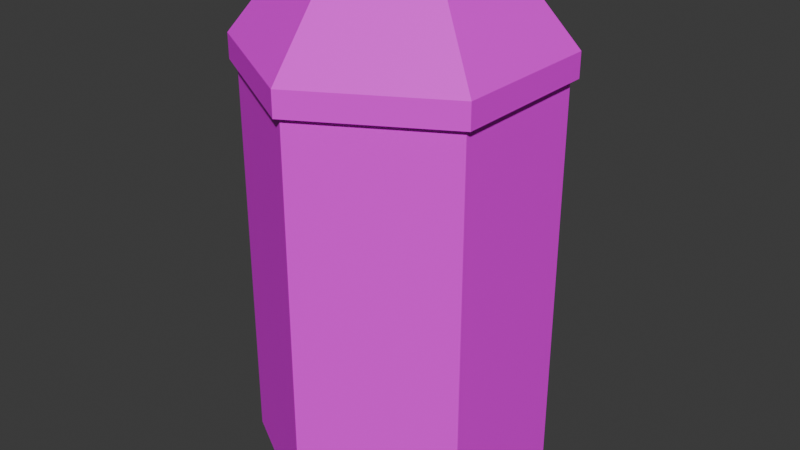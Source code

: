 # Source: TrashBinOutdoor01.blend  (saved by Blender 4.2.66; exported with 4.5.12 LTS)
import bpy
from mathutils import Matrix  # noqa: F401  (used for matrix-valued properties, if any)

bpy.ops.wm.read_factory_settings(use_empty=True)
scene = bpy.context.scene
scene.name = 'Scene'

# ---- collections
col_collection = bpy.data.collections.new('Collection'); scene.collection.children.link(col_collection)

# ---- images (referenced by path relative to the original .blend; pixels are not part of the script)
import os
ASSET_DIR = os.environ.get("B2B_ASSET_DIR", "")  # directory of the original .blend (textures are referenced by path, not embedded)
HERE = os.path.dirname(os.path.abspath(__file__))  # packed textures are extracted next to this script under _unpacked/

def load_image(name, relpath, width, height, colorspace="sRGB"):
    """Load a texture the original file referenced (path relative to the .blend, or extracted next to this script)."""
    p = next((c for c in (os.path.join(HERE, relpath), os.path.join(ASSET_DIR, relpath)) if relpath and os.path.exists(c)), "")
    if p:
        img = bpy.data.images.load(p, check_existing=True)
        img.name = name
    else:  # same state as the original file: an image datablock whose file is absent (Cycles renders it pink)
        img = bpy.data.images.new(name, width, height)
        img.source = "FILE"
        img.filepath = "//" + (relpath or name)
    img.colorspace_settings.name = colorspace
    return img
img_trashbinoutdoor01_a_png_001 = load_image('TrashBinOutdoor01_a.png.001', 'TrashBinOutdoor01_a.png', 1024, 1024, 'sRGB')

# ---- materials (node trees are filled in below, after node groups)
mat_material = bpy.data.materials.new('Material')
mat_material.alpha_threshold = 0.0
mat_material.use_transparent_shadow = False
mat_material.roughness = 0.5
mat_material.line_color = (0.0, 0.0, 0.0, 1.0)

# ---- material node trees
mat_material.use_nodes = True; mat_material.node_tree.nodes.clear()
_N = mat_material.node_tree.nodes; _L = mat_material.node_tree.links
n0 = _N.new('ShaderNodeOutputMaterial'); n0.name = 'Material Output'; n0.location = (300, 300)
n1 = _N.new('ShaderNodeBsdfPrincipled'); n1.name = 'Principled BSDF'; n1.location = (10, 300)
n1.inputs[3].default_value = 1.45
n1.inputs[13].default_value = 0.2
n2 = _N.new('ShaderNodeTexImage'); n2.name = 'Image Texture'; n2.location = (-280, 280)
n2.image = img_trashbinoutdoor01_a_png_001
n2.interpolation = 'Closest'
_L.new(n1.outputs[0], n0.inputs[0])
_L.new(n2.outputs[0], n1.inputs[0])
n0.is_active_output = True

# ---- world
world_world = bpy.data.worlds.new('World'); scene.world = world_world
world_world.use_nodes = True; world_world.node_tree.nodes.clear()
_N = world_world.node_tree.nodes; _L = world_world.node_tree.links
n0 = _N.new('ShaderNodeOutputWorld'); n0.name = 'World Output'; n0.location = (300, 300)
n1 = _N.new('ShaderNodeBackground'); n1.name = 'Background'; n1.location = (10, 300)
n1.inputs[0].default_value = (0.05088, 0.05088, 0.05088, 1.0)
_L.new(n1.outputs[0], n0.inputs[0])
n0.is_active_output = True
world_world.color = (0.05088, 0.05088, 0.05088)
world_world.use_sun_shadow = False
world_world.sun_shadow_jitter_overblur = 0.0

# ---- meshes
me_cylinder = bpy.data.meshes.new('Cylinder')
me_cylinder.from_pydata([(0.0, 0.45, 0.0), (0.0, 0.45, 1.218), (0.3897, 0.225, 0.0), (0.3897, 0.225, 1.218), (0.3897, -0.225, 0.0), (0.3897, -0.225, 1.218), (0.0, -0.45, 0.0), (0.0, -0.45, 1.218), (-0.3897, -0.225, 0.0), (-0.3897, -0.225, 1.218), (-0.3897, 0.225, 0.0), (-0.3897, 0.225, 1.218), (0.0, 0.4725, 1.218), (0.4092, 0.2362, 1.218), (0.4092, -0.2362, 1.218), (0.0, -0.4725, 1.218), (-0.4092, -0.2362, 1.218), (-0.4092, 0.2362, 1.218), (5.549e-09, 0.4725, 1.293), (0.4092, 0.2362, 1.293), (0.4092, -0.2362, 1.293), (5.549e-09, -0.4725, 1.293), (-0.4092, -0.2362, 1.293), (-0.4092, 0.2362, 1.293), (1.371e-08, 0.3071, 1.5), (0.266, 0.1536, 1.5), (0.266, -0.1536, 1.5), (1.371e-08, -0.3071, 1.5), (-0.266, -0.1536, 1.5), (-0.266, 0.1536, 1.5), (1.165e-08, 0.2611, 1.5), (0.2261, 0.1305, 1.5), (0.2261, -0.1305, 1.5), (1.165e-08, -0.2611, 1.5), (-0.2261, -0.1305, 1.5), (-0.2261, 0.1305, 1.5), (1.864e-08, 0.4177, 1.293), (0.3617, 0.2088, 1.293), (0.3617, -0.2088, 1.293), (1.864e-08, -0.4177, 1.293), (-0.3617, -0.2088, 1.293), (-0.3617, 0.2088, 1.293), (1.411e-07, 0.4177, 0.03), (0.3617, 0.2088, 0.03), (0.3617, -0.2088, 0.03), (1.411e-07, -0.4177, 0.03), (-0.3617, -0.2088, 0.03), (-0.3617, 0.2088, 0.03)], [], [(0, 1, 3, 2), (2, 3, 5, 4), (4, 5, 7, 6), (6, 7, 9, 8), (9, 7, 15, 16), (8, 9, 11, 10), (10, 11, 1, 0), (0, 2, 4, 6, 8, 10), (17, 16, 22, 23), (5, 3, 13, 14), (11, 9, 16, 17), (3, 1, 12, 13), (7, 5, 14, 15), (1, 11, 17, 12), (22, 21, 27, 28), (15, 14, 20, 21), (13, 12, 18, 19), (12, 17, 23, 18), (16, 15, 21, 22), (14, 13, 19, 20), (29, 28, 34, 35), (20, 19, 25, 26), (23, 22, 28, 29), (21, 20, 26, 27), (19, 18, 24, 25), (18, 23, 29, 24), (30, 35, 41, 36), (27, 26, 32, 33), (25, 24, 30, 31), (24, 29, 35, 30), (28, 27, 33, 34), (26, 25, 31, 32), (41, 40, 46, 47), (34, 33, 39, 40), (32, 31, 37, 38), (35, 34, 40, 41), (33, 32, 38, 39), (31, 30, 36, 37), (43, 42, 47, 46, 45, 44), (39, 38, 44, 45), (37, 36, 42, 43), (36, 41, 47, 42), (40, 39, 45, 46), (38, 37, 43, 44)])
_uv = me_cylinder.uv_layers.new(name='UVMap')
_uv.uv.foreach_set('vector', [0.0, 0.0, 0.0, 0.8047, 0.1707, 0.8047, 0.1707, 0.0, 0.1707, 0.0, 0.1707, 0.8047, 0.3496, 0.8047, 0.3496, 0.0, 0.3496, 0.0, 0.3496, 0.8047, 0.5203, 0.8047, 0.5203, 0.0, 0.5203, 0.0, 0.5203, 0.8047, 0.3496, 0.8047, 0.3496, 0.0, 0.3333, 1.0, 0.5, 1.0, 0.5, 1.0, 0.3333, 1.0, 0.3496, 0.0, 0.3496, 0.8047, 0.1707, 0.8047, 0.1707, 0.0, 0.1707, 0.0, 0.1707, 0.8047, 0.0, 0.8047, 0.0, 0.0, 0.2602, 0.7422, 0.4472, 0.625, 0.4472, 0.4219, 0.2602, 0.3047, 0.0813, 0.4219, 0.0813, 0.625, 0.2602, 0.8672, 0.0, 0.8672, 0.0, 0.8125, 0.2602, 0.8125, 0.6667, 1.0, 0.8333, 1.0, 0.8333, 1.0, 0.6667, 1.0, 0.1667, 1.0, 0.3333, 1.0, 0.3333, 1.0, 0.1667, 1.0, 0.8333, 1.0, 1.0, 1.0, 1.0, 1.0, 0.8333, 1.0, 0.5, 1.0, 0.6667, 1.0, 0.6667, 1.0, 0.5, 1.0, -8.941e-08, 1.0, 0.1667, 1.0, 0.1667, 1.0, -8.941e-08, 1.0, 0.5203, 1.0, 0.2602, 1.0, 0.2602, 0.8672, 0.5203, 0.8672, 0.2602, 0.8672, 0.5203, 0.8672, 0.5203, 0.8125, 0.2602, 0.8125, 0.2602, 0.8672, 0.0, 0.8672, 0.0, 0.8125, 0.2602, 0.8125, 0.5203, 0.8672, 0.2602, 0.8672, 0.2602, 0.8125, 0.5203, 0.8125, 0.0, 0.8672, 0.2602, 0.8672, 0.2602, 0.8125, 0.0, 0.8125, 0.5203, 0.8672, 0.2602, 0.8672, 0.2602, 0.8125, 0.5203, 0.8125, 0.4959, 0.8672, 0.6748, 0.8672, 0.6748, 0.8047, 0.4959, 0.8047, 0.0, 0.8672, 0.2602, 0.8672, 0.2602, 1.0, 0.0, 1.0, 0.2602, 0.8672, 0.0, 0.8672, 0.0, 1.0, 0.2602, 1.0, 0.2602, 1.0, 0.0, 1.0, 0.0, 0.8672, 0.2602, 0.8672, 0.2602, 0.8672, 0.5203, 0.8672, 0.5203, 1.0, 0.2602, 1.0, 0.5203, 0.8672, 0.2602, 0.8672, 0.2602, 1.0, 0.5203, 1.0, 0.5203, 1.0, 0.2602, 1.0, 0.2602, 0.8672, 0.5203, 0.8672, 0.4959, 0.8672, 0.187, 0.8672, 0.187, 0.8047, 0.4959, 0.8047, 0.0, 0.8672, 0.187, 0.8672, 0.187, 0.8047, 0.0, 0.8047, 0.187, 0.8672, 0.4959, 0.8672, 0.4959, 0.8047, 0.187, 0.8047, 0.6748, 0.8672, 0.4959, 0.8672, 0.4959, 0.8047, 0.6748, 0.8047, 0.187, 0.8672, 0.0, 0.8672, 0.0, 0.8047, 0.187, 0.8047, 0.6829, 0.8125, 0.8374, 0.8125, 0.8374, 0.0, 0.6829, 0.0, 0.0, 1.0, 0.2602, 1.0, 0.2602, 0.8672, 0.0, 0.8672, 0.0, 1.0, 0.2602, 1.0, 0.2602, 0.8672, 0.0, 0.8672, 0.2602, 1.0, 0.0, 1.0, 0.0, 0.8672, 0.2602, 0.8672, 0.2602, 1.0, 0.0, 1.0, 0.0, 0.8672, 0.2602, 0.8672, 0.2602, 1.0, 0.5203, 1.0, 0.5203, 0.8672, 0.2602, 0.8672, 0.935, 0.375, 0.7724, 0.4688, 0.6179, 0.375, 0.6179, 0.1875, 0.7724, 0.09375, 0.935, 0.1875, 1.0, 0.8125, 0.8374, 0.8125, 0.8374, 0.0, 1.0, 0.0, 0.6829, 0.8125, 0.5285, 0.8125, 0.5285, 0.0, 0.6829, 0.0, 0.5285, 0.8125, 0.6829, 0.8125, 0.6829, 0.0, 0.5285, 0.0, 0.8374, 0.8125, 1.0, 0.8125, 1.0, 0.0, 0.8374, 0.0, 0.8374, 0.8125, 0.6829, 0.8125, 0.6829, 0.0, 0.8374, 0.0])
me_cylinder.materials.append(mat_material)
me_cylinder.update()

# ---- objects
ob_trashbinoutdoor01 = bpy.data.objects.new('TrashBinOutdoor01', me_cylinder)

# ---- transforms, parenting, visibility, modifiers, constraints
ob_trashbinoutdoor01.location = (0.0, 0.0, 0.0)

# ---- collection membership
col_collection.objects.link(ob_trashbinoutdoor01)

# ---- scene / render settings (as saved in the file)
scene.frame_start = 1; scene.frame_end = 250; scene.frame_set(1)
scene.render.engine = 'BLENDER_EEVEE_NEXT'
scene.cycles.sampling_pattern = 'TABULATED_SOBOL'
scene.eevee.ray_tracing_options.trace_max_roughness = 0.0
bpy.context.view_layer.update()

# ---- added for rendering (the .blend has no active camera and no usable light): camera, sun
cam_auto = bpy.data.cameras.new('AutoCamera')
cam_auto.lens = 50.0
cam_auto.sensor_width = 36.0
cam_auto.clip_end = 1000.0
ob_auto_camera = bpy.data.objects.new('AutoCamera', cam_auto)
scene.collection.objects.link(ob_auto_camera)
ob_auto_camera.location = (1.80663, -2.16795, 2.1953)
ob_auto_camera.rotation_euler = (1.09748, -7.21219e-08, 0.694738)
scene.camera = ob_auto_camera
light_auto_sun = bpy.data.lights.new('AutoSun', 'SUN')
light_auto_sun.energy = 3.0
light_auto_sun.angle = 0.0523599
ob_auto_sun = bpy.data.objects.new('AutoSun', light_auto_sun)
scene.collection.objects.link(ob_auto_sun)
ob_auto_sun.rotation_euler = (0.872665, 0.174533, 0.523599)
bpy.context.view_layer.update()
